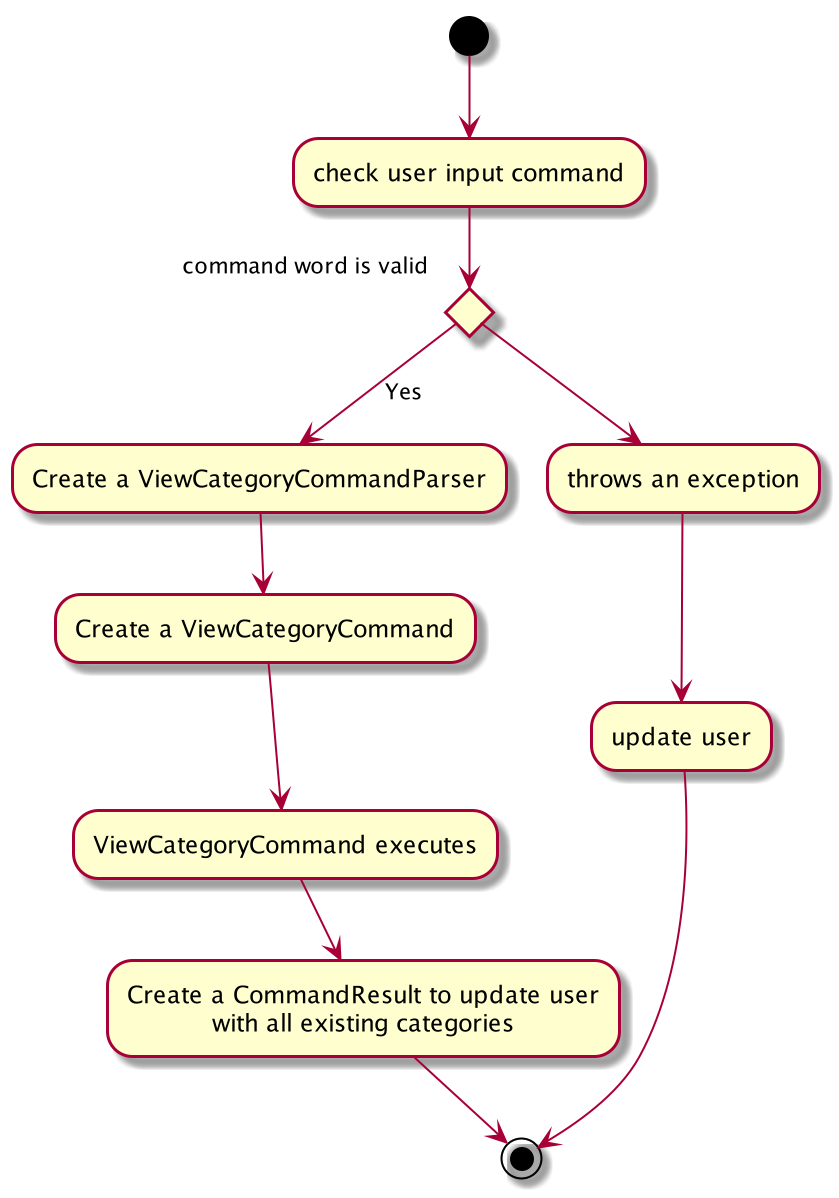

The diagram above was rendered by PlantUML. Its source (embedded in the PNG):
@startuml
(*)  --> "check user input command"
If "command word is valid" then
--> [Yes] "Create a ViewCategoryCommandParser"
--> "Create a ViewCategoryCommand"
--> "ViewCategoryCommand executes"
--> "Create a CommandResult to update user
with all existing categories"
-->(*)
else
--> "throws an exception"
--> "update user"
Endif
-->(*)

@enduml